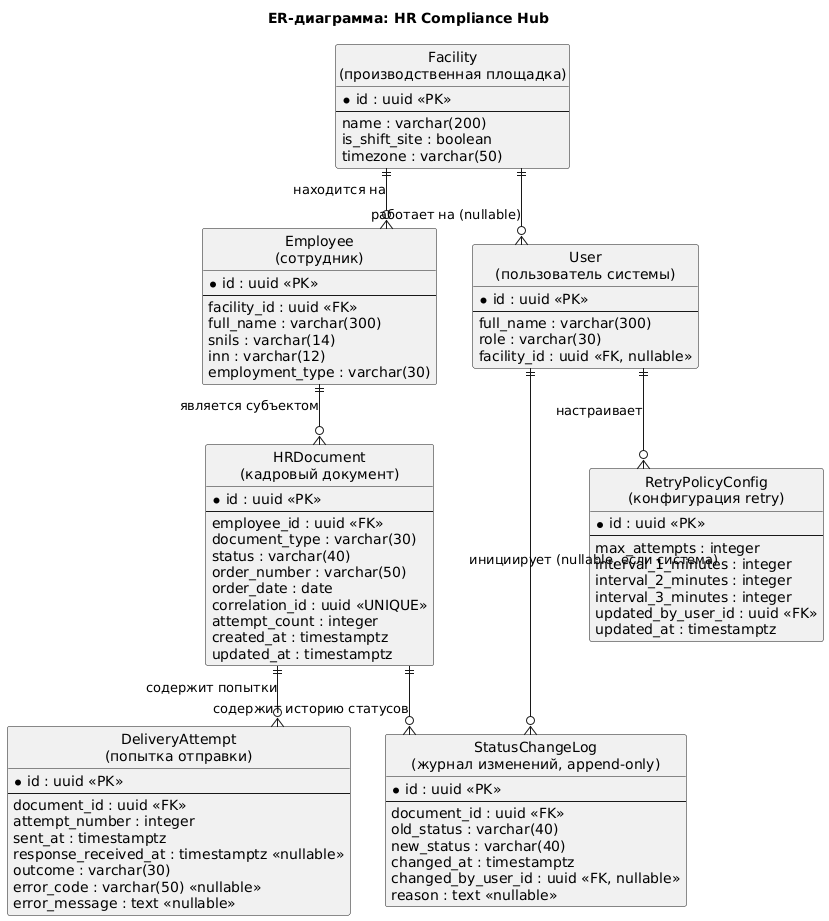

The diagram above was rendered by PlantUML. Its source (embedded in the PNG):
@startuml ER_HR_Compliance_Hub
title ER-диаграмма: HR Compliance Hub
hide circle
skinparam linetype ortho

entity "Facility\n(производственная площадка)" as Facility {
  * id : uuid <<PK>>
  --
  name : varchar(200)
  is_shift_site : boolean
  timezone : varchar(50)
}

entity "Employee\n(сотрудник)" as Employee {
  * id : uuid <<PK>>
  --
  facility_id : uuid <<FK>>
  full_name : varchar(300)
  snils : varchar(14)
  inn : varchar(12)
  employment_type : varchar(30)
}

entity "User\n(пользователь системы)" as User {
  * id : uuid <<PK>>
  --
  full_name : varchar(300)
  role : varchar(30)
  facility_id : uuid <<FK, nullable>>
}

entity "HRDocument\n(кадровый документ)" as HRDocument {
  * id : uuid <<PK>>
  --
  employee_id : uuid <<FK>>
  document_type : varchar(30)
  status : varchar(40)
  order_number : varchar(50)
  order_date : date
  correlation_id : uuid <<UNIQUE>>
  attempt_count : integer
  created_at : timestamptz
  updated_at : timestamptz
}

entity "DeliveryAttempt\n(попытка отправки)" as DeliveryAttempt {
  * id : uuid <<PK>>
  --
  document_id : uuid <<FK>>
  attempt_number : integer
  sent_at : timestamptz
  response_received_at : timestamptz <<nullable>>
  outcome : varchar(30)
  error_code : varchar(50) <<nullable>>
  error_message : text <<nullable>>
}

entity "StatusChangeLog\n(журнал изменений, append-only)" as StatusChangeLog {
  * id : uuid <<PK>>
  --
  document_id : uuid <<FK>>
  old_status : varchar(40)
  new_status : varchar(40)
  changed_at : timestamptz
  changed_by_user_id : uuid <<FK, nullable>>
  reason : text <<nullable>>
}

entity "RetryPolicyConfig\n(конфигурация retry)" as RetryPolicyConfig {
  * id : uuid <<PK>>
  --
  max_attempts : integer
  interval_1_minutes : integer
  interval_2_minutes : integer
  interval_3_minutes : integer
  updated_by_user_id : uuid <<FK>>
  updated_at : timestamptz
}

Facility ||--o{ Employee : находится на
Employee ||--o{ HRDocument : является субъектом
HRDocument ||--o{ DeliveryAttempt : содержит попытки
HRDocument ||--o{ StatusChangeLog : содержит историю статусов
User ||--o{ StatusChangeLog : инициирует (nullable, если система)
User ||--o{ RetryPolicyConfig : настраивает
Facility ||--o{ User : работает на (nullable)

@enduml